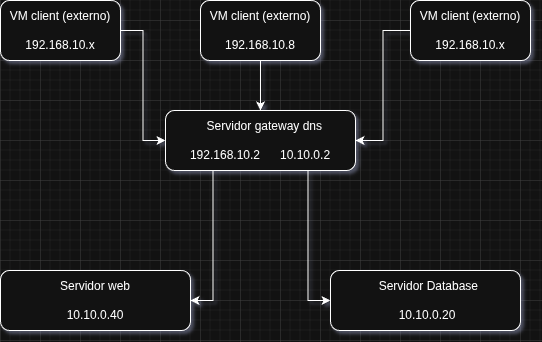

The diagram above was exported from draw.io. Its source (the exported page's mxGraphModel, read from the mxfile embedded in the PNG):
<mxGraphModel dx="1426" dy="765" grid="1" gridSize="10" guides="1" tooltips="1" connect="1" arrows="1" fold="1" page="1" pageScale="1" pageWidth="827" pageHeight="1169" math="0" shadow="0">
  <root>
    <mxCell id="0" />
    <mxCell id="1" parent="0" />
    <mxCell id="J7uXnVSrfEAQeVq2th8Z-6" edge="1" parent="1" source="J7uXnVSrfEAQeVq2th8Z-1" style="edgeStyle=orthogonalEdgeStyle;rounded=0;orthogonalLoop=1;jettySize=auto;html=1;entryX=0.5;entryY=0;entryDx=0;entryDy=0;" target="J7uXnVSrfEAQeVq2th8Z-5">
      <mxGeometry relative="1" as="geometry" />
    </mxCell>
    <mxCell id="J7uXnVSrfEAQeVq2th8Z-1" parent="1" style="rounded=1;whiteSpace=wrap;html=1;" value="VM client (externo)&lt;br&gt;&lt;br&gt;192.168.10.8" vertex="1">
      <mxGeometry height="60" width="120" x="320" y="100" as="geometry" />
    </mxCell>
    <mxCell id="J7uXnVSrfEAQeVq2th8Z-21" edge="1" parent="1" source="J7uXnVSrfEAQeVq2th8Z-5" style="edgeStyle=orthogonalEdgeStyle;rounded=0;orthogonalLoop=1;jettySize=auto;html=1;exitX=0.25;exitY=1;exitDx=0;exitDy=0;entryX=1;entryY=0.5;entryDx=0;entryDy=0;" target="J7uXnVSrfEAQeVq2th8Z-17">
      <mxGeometry relative="1" as="geometry">
        <mxPoint x="330" y="420" as="targetPoint" />
      </mxGeometry>
    </mxCell>
    <mxCell id="J7uXnVSrfEAQeVq2th8Z-5" parent="1" style="rounded=1;whiteSpace=wrap;html=1;" value="&lt;div style=&quot;text-align: start;&quot;&gt;&lt;span style=&quot;background-color: transparent; color: light-dark(rgb(0, 0, 0), rgb(255, 255, 255));&quot;&gt;&amp;nbsp; &amp;nbsp; &amp;nbsp;Servidor gateway dns&lt;br&gt;&lt;br&gt;192.168.10.2&amp;nbsp; &amp;nbsp; &amp;nbsp; 10.10.0.2&lt;/span&gt;&lt;/div&gt;" vertex="1">
      <mxGeometry height="60" width="190" x="285" y="210" as="geometry" />
    </mxCell>
    <mxCell id="J7uXnVSrfEAQeVq2th8Z-12" edge="1" parent="1" source="J7uXnVSrfEAQeVq2th8Z-7" style="edgeStyle=orthogonalEdgeStyle;rounded=0;orthogonalLoop=1;jettySize=auto;html=1;entryX=0;entryY=0.5;entryDx=0;entryDy=0;" target="J7uXnVSrfEAQeVq2th8Z-5">
      <mxGeometry relative="1" as="geometry" />
    </mxCell>
    <mxCell id="J7uXnVSrfEAQeVq2th8Z-7" parent="1" style="rounded=1;whiteSpace=wrap;html=1;" value="VM client (externo)&lt;br&gt;&lt;br&gt;192.168.10.x" vertex="1">
      <mxGeometry height="60" width="120" x="120" y="100" as="geometry" />
    </mxCell>
    <mxCell id="J7uXnVSrfEAQeVq2th8Z-11" edge="1" parent="1" source="J7uXnVSrfEAQeVq2th8Z-8" style="edgeStyle=orthogonalEdgeStyle;rounded=0;orthogonalLoop=1;jettySize=auto;html=1;entryX=1;entryY=0.5;entryDx=0;entryDy=0;" target="J7uXnVSrfEAQeVq2th8Z-5">
      <mxGeometry relative="1" as="geometry" />
    </mxCell>
    <mxCell id="J7uXnVSrfEAQeVq2th8Z-8" parent="1" style="rounded=1;whiteSpace=wrap;html=1;" value="VM client (externo)&lt;br&gt;&lt;br&gt;192.168.10.x" vertex="1">
      <mxGeometry height="60" width="120" x="530" y="100" as="geometry" />
    </mxCell>
    <mxCell id="J7uXnVSrfEAQeVq2th8Z-17" parent="1" style="rounded=1;whiteSpace=wrap;html=1;" value="&lt;div style=&quot;text-align: start;&quot;&gt;&lt;span style=&quot;background-color: transparent; color: light-dark(rgb(0, 0, 0), rgb(255, 255, 255));&quot;&gt;Servidor web&lt;br&gt;&lt;br&gt;&amp;nbsp; 10.10.0.40&lt;/span&gt;&lt;/div&gt;" vertex="1">
      <mxGeometry height="60" width="190" x="120" y="370" as="geometry" />
    </mxCell>
    <mxCell id="J7uXnVSrfEAQeVq2th8Z-18" parent="1" style="rounded=1;whiteSpace=wrap;html=1;" value="&lt;div style=&quot;text-align: start;&quot;&gt;&lt;span style=&quot;background-color: transparent; color: light-dark(rgb(0, 0, 0), rgb(255, 255, 255));&quot;&gt;&amp;nbsp; Servidor Database&lt;br&gt;&lt;/span&gt;&lt;/div&gt;&lt;div style=&quot;text-align: start;&quot;&gt;&lt;span style=&quot;background-color: transparent; color: light-dark(rgb(0, 0, 0), rgb(255, 255, 255));&quot;&gt;&lt;br&gt;&lt;/span&gt;&lt;/div&gt;&lt;div style=&quot;text-align: start;&quot;&gt;&lt;span style=&quot;background-color: transparent; color: light-dark(rgb(0, 0, 0), rgb(255, 255, 255));&quot;&gt;&lt;span style=&quot;white-space: pre;&quot;&gt;&#09;&lt;/span&gt;10.10.0.20&lt;br&gt;&lt;/span&gt;&lt;/div&gt;" vertex="1">
      <mxGeometry height="60" width="190" x="450" y="370" as="geometry" />
    </mxCell>
    <mxCell id="J7uXnVSrfEAQeVq2th8Z-22" edge="1" parent="1" source="J7uXnVSrfEAQeVq2th8Z-5" style="edgeStyle=orthogonalEdgeStyle;rounded=0;orthogonalLoop=1;jettySize=auto;html=1;exitX=0.75;exitY=1;exitDx=0;exitDy=0;">
      <mxGeometry relative="1" as="geometry">
        <Array as="points">
          <mxPoint x="427" y="400" />
          <mxPoint x="450" y="400" />
        </Array>
        <mxPoint x="450" y="400" as="targetPoint" />
      </mxGeometry>
    </mxCell>
  </root>
</mxGraphModel>